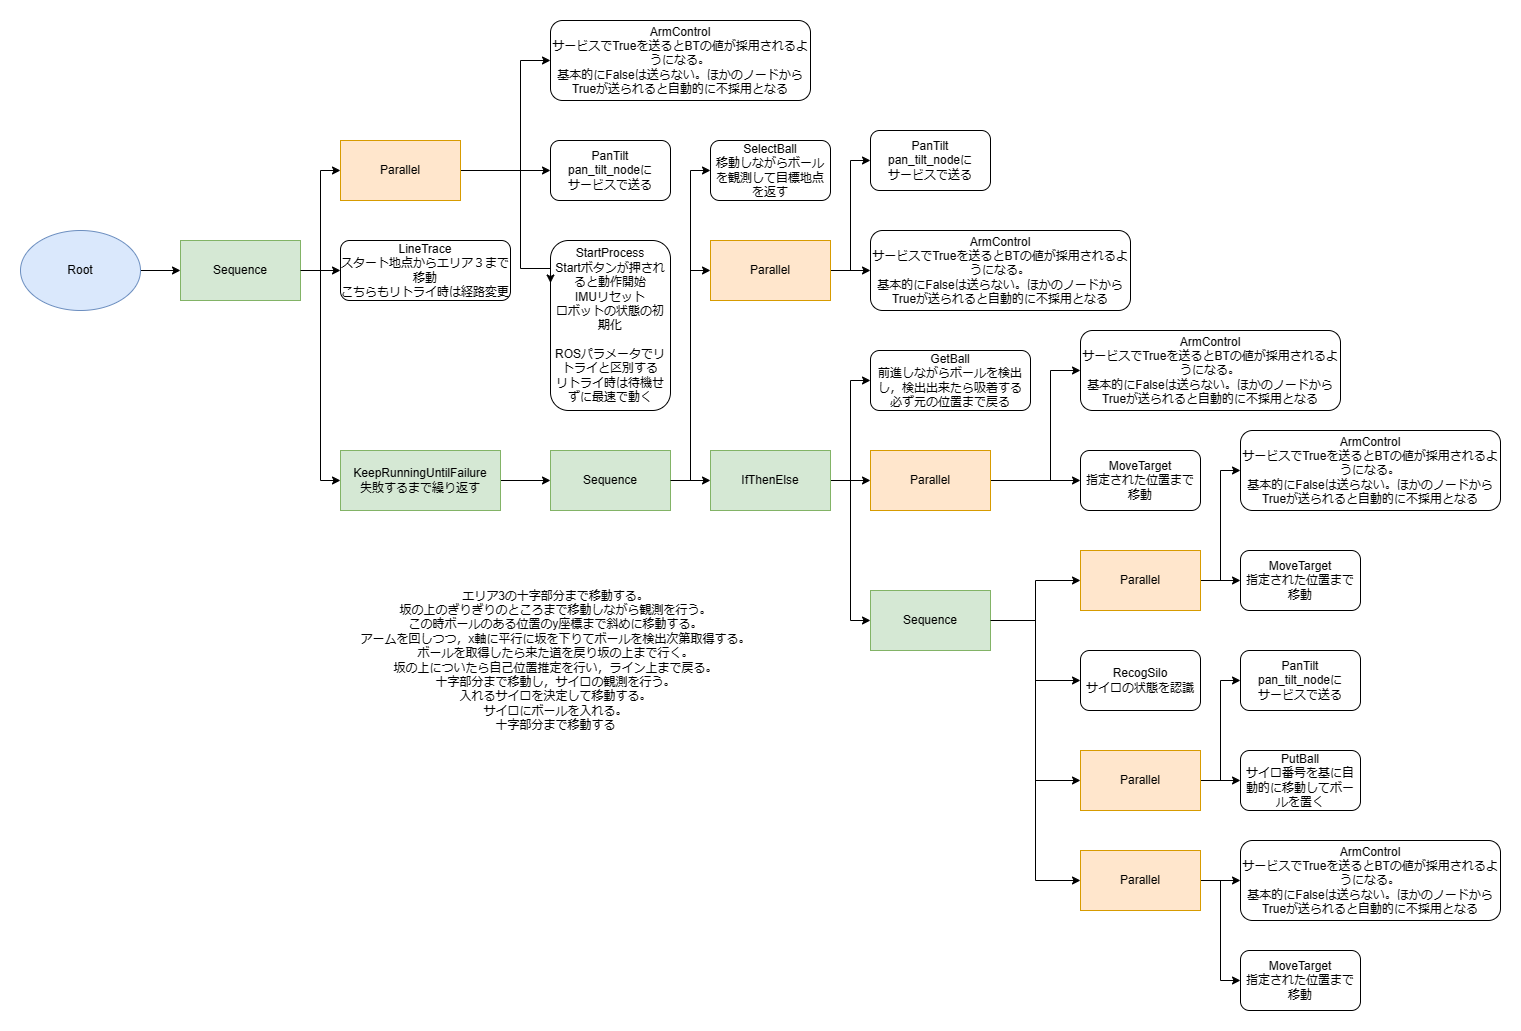

The diagram above was exported from draw.io. Its source (the exported page's mxGraphModel, read from the mxfile embedded in the PNG):
<mxGraphModel dx="1339" dy="799" grid="1" gridSize="10" guides="1" tooltips="1" connect="1" arrows="1" fold="1" page="1" pageScale="1" pageWidth="827" pageHeight="1169" math="0" shadow="0">
  <root>
    <mxCell id="WIyWlLk6GJQsqaUBKTNV-0" />
    <mxCell id="WIyWlLk6GJQsqaUBKTNV-1" parent="WIyWlLk6GJQsqaUBKTNV-0" />
    <mxCell id="05Iq9YJw92VMSZ2qr5Sp-22" style="edgeStyle=orthogonalEdgeStyle;rounded=0;orthogonalLoop=1;jettySize=auto;html=1;" parent="WIyWlLk6GJQsqaUBKTNV-1" source="05Iq9YJw92VMSZ2qr5Sp-1" target="05Iq9YJw92VMSZ2qr5Sp-2" edge="1">
      <mxGeometry relative="1" as="geometry" />
    </mxCell>
    <mxCell id="05Iq9YJw92VMSZ2qr5Sp-1" value="Root" style="ellipse;whiteSpace=wrap;html=1;fillColor=#dae8fc;strokeColor=#6c8ebf;" parent="WIyWlLk6GJQsqaUBKTNV-1" vertex="1">
      <mxGeometry y="280" width="120" height="80" as="geometry" />
    </mxCell>
    <mxCell id="05Iq9YJw92VMSZ2qr5Sp-23" style="edgeStyle=orthogonalEdgeStyle;rounded=0;orthogonalLoop=1;jettySize=auto;html=1;entryX=0;entryY=0.5;entryDx=0;entryDy=0;" parent="WIyWlLk6GJQsqaUBKTNV-1" source="05Iq9YJw92VMSZ2qr5Sp-2" target="30_aI7v0neJLbpWfi3HO-11" edge="1">
      <mxGeometry relative="1" as="geometry">
        <mxPoint x="310" y="230" as="targetPoint" />
      </mxGeometry>
    </mxCell>
    <mxCell id="8qGN8fB-Q2VqYe9GmNwC-49" style="edgeStyle=orthogonalEdgeStyle;rounded=0;orthogonalLoop=1;jettySize=auto;html=1;entryX=0;entryY=0.5;entryDx=0;entryDy=0;" parent="WIyWlLk6GJQsqaUBKTNV-1" source="05Iq9YJw92VMSZ2qr5Sp-2" target="05Iq9YJw92VMSZ2qr5Sp-4" edge="1">
      <mxGeometry relative="1" as="geometry" />
    </mxCell>
    <mxCell id="05Iq9YJw92VMSZ2qr5Sp-2" value="Sequence" style="rounded=0;whiteSpace=wrap;html=1;fillColor=#d5e8d4;strokeColor=#82b366;" parent="WIyWlLk6GJQsqaUBKTNV-1" vertex="1">
      <mxGeometry x="160" y="290" width="120" height="60" as="geometry" />
    </mxCell>
    <mxCell id="05Iq9YJw92VMSZ2qr5Sp-3" value="StartProcess&lt;br&gt;Startボタンが押されると動作開始&lt;br&gt;IMUリセット&lt;br&gt;ロボットの状態の初期化&lt;div&gt;&lt;br&gt;&lt;/div&gt;&lt;div&gt;ROSパラメータでリトライと区別する&lt;/div&gt;&lt;div&gt;リトライ時は待機せずに最速で動く&lt;/div&gt;" style="rounded=1;whiteSpace=wrap;html=1;" parent="WIyWlLk6GJQsqaUBKTNV-1" vertex="1">
      <mxGeometry x="530" y="290" width="120" height="170" as="geometry" />
    </mxCell>
    <mxCell id="05Iq9YJw92VMSZ2qr5Sp-25" style="edgeStyle=orthogonalEdgeStyle;rounded=0;orthogonalLoop=1;jettySize=auto;html=1;exitX=1;exitY=0.5;exitDx=0;exitDy=0;entryX=0;entryY=0.5;entryDx=0;entryDy=0;" parent="WIyWlLk6GJQsqaUBKTNV-1" source="05Iq9YJw92VMSZ2qr5Sp-2" target="05Iq9YJw92VMSZ2qr5Sp-5" edge="1">
      <mxGeometry relative="1" as="geometry" />
    </mxCell>
    <mxCell id="05Iq9YJw92VMSZ2qr5Sp-4" value="LineTrace&lt;br&gt;スタート地点からエリア３まで移動&lt;div&gt;こちらもリトライ時は経路変更&lt;/div&gt;" style="rounded=1;whiteSpace=wrap;html=1;" parent="WIyWlLk6GJQsqaUBKTNV-1" vertex="1">
      <mxGeometry x="320" y="290" width="170" height="60" as="geometry" />
    </mxCell>
    <mxCell id="05Iq9YJw92VMSZ2qr5Sp-26" style="edgeStyle=orthogonalEdgeStyle;rounded=0;orthogonalLoop=1;jettySize=auto;html=1;entryX=0;entryY=0.5;entryDx=0;entryDy=0;" parent="WIyWlLk6GJQsqaUBKTNV-1" source="05Iq9YJw92VMSZ2qr5Sp-5" target="05Iq9YJw92VMSZ2qr5Sp-6" edge="1">
      <mxGeometry relative="1" as="geometry" />
    </mxCell>
    <mxCell id="05Iq9YJw92VMSZ2qr5Sp-5" value="KeepRunningUntilFailure&lt;br&gt;失敗するまで繰り返す" style="rounded=0;whiteSpace=wrap;html=1;fillColor=#d5e8d4;strokeColor=#82b366;" parent="WIyWlLk6GJQsqaUBKTNV-1" vertex="1">
      <mxGeometry x="320" y="500" width="160" height="60" as="geometry" />
    </mxCell>
    <mxCell id="8qGN8fB-Q2VqYe9GmNwC-17" style="edgeStyle=orthogonalEdgeStyle;rounded=0;orthogonalLoop=1;jettySize=auto;html=1;entryX=0;entryY=0.5;entryDx=0;entryDy=0;" parent="WIyWlLk6GJQsqaUBKTNV-1" source="05Iq9YJw92VMSZ2qr5Sp-6" target="05Iq9YJw92VMSZ2qr5Sp-18" edge="1">
      <mxGeometry relative="1" as="geometry" />
    </mxCell>
    <mxCell id="8qGN8fB-Q2VqYe9GmNwC-51" style="edgeStyle=orthogonalEdgeStyle;rounded=0;orthogonalLoop=1;jettySize=auto;html=1;entryX=0;entryY=0.5;entryDx=0;entryDy=0;" parent="WIyWlLk6GJQsqaUBKTNV-1" source="05Iq9YJw92VMSZ2qr5Sp-6" target="8qGN8fB-Q2VqYe9GmNwC-50" edge="1">
      <mxGeometry relative="1" as="geometry" />
    </mxCell>
    <mxCell id="05Iq9YJw92VMSZ2qr5Sp-6" value="Sequence" style="rounded=0;whiteSpace=wrap;html=1;fillColor=#d5e8d4;strokeColor=#82b366;" parent="WIyWlLk6GJQsqaUBKTNV-1" vertex="1">
      <mxGeometry x="530" y="500" width="120" height="60" as="geometry" />
    </mxCell>
    <mxCell id="8qGN8fB-Q2VqYe9GmNwC-19" style="edgeStyle=orthogonalEdgeStyle;rounded=0;orthogonalLoop=1;jettySize=auto;html=1;entryX=0;entryY=0.5;entryDx=0;entryDy=0;" parent="WIyWlLk6GJQsqaUBKTNV-1" source="05Iq9YJw92VMSZ2qr5Sp-8" target="05Iq9YJw92VMSZ2qr5Sp-15" edge="1">
      <mxGeometry relative="1" as="geometry" />
    </mxCell>
    <mxCell id="8qGN8fB-Q2VqYe9GmNwC-55" style="edgeStyle=orthogonalEdgeStyle;rounded=0;orthogonalLoop=1;jettySize=auto;html=1;entryX=0;entryY=0.5;entryDx=0;entryDy=0;" parent="WIyWlLk6GJQsqaUBKTNV-1" source="05Iq9YJw92VMSZ2qr5Sp-8" target="8qGN8fB-Q2VqYe9GmNwC-52" edge="1">
      <mxGeometry relative="1" as="geometry" />
    </mxCell>
    <mxCell id="8qGN8fB-Q2VqYe9GmNwC-56" style="edgeStyle=orthogonalEdgeStyle;rounded=0;orthogonalLoop=1;jettySize=auto;html=1;entryX=0;entryY=0.5;entryDx=0;entryDy=0;" parent="WIyWlLk6GJQsqaUBKTNV-1" source="05Iq9YJw92VMSZ2qr5Sp-8" target="05Iq9YJw92VMSZ2qr5Sp-17" edge="1">
      <mxGeometry relative="1" as="geometry" />
    </mxCell>
    <mxCell id="05Iq9YJw92VMSZ2qr5Sp-8" value="IfThenElse" style="rounded=0;whiteSpace=wrap;html=1;fillColor=#d5e8d4;strokeColor=#82b366;" parent="WIyWlLk6GJQsqaUBKTNV-1" vertex="1">
      <mxGeometry x="690" y="500" width="120" height="60" as="geometry" />
    </mxCell>
    <mxCell id="05Iq9YJw92VMSZ2qr5Sp-10" value="RecogSilo&lt;br&gt;サイロの状態を認識" style="rounded=1;whiteSpace=wrap;html=1;" parent="WIyWlLk6GJQsqaUBKTNV-1" vertex="1">
      <mxGeometry x="1060" y="700" width="120" height="60" as="geometry" />
    </mxCell>
    <mxCell id="05Iq9YJw92VMSZ2qr5Sp-11" value="ArmControl&lt;br&gt;サービスでTrueを送るとBTの値が採用されるようになる。&lt;div&gt;基本的にFalseは送らない。ほかのノードからTrueが送られると自動的に不採用となる&lt;/div&gt;" style="rounded=1;whiteSpace=wrap;html=1;" parent="WIyWlLk6GJQsqaUBKTNV-1" vertex="1">
      <mxGeometry x="530" y="70" width="260" height="80" as="geometry" />
    </mxCell>
    <mxCell id="05Iq9YJw92VMSZ2qr5Sp-13" value="PutBall&lt;br&gt;サイロ番号を基に自動的に移動してボールを置く" style="rounded=1;whiteSpace=wrap;html=1;" parent="WIyWlLk6GJQsqaUBKTNV-1" vertex="1">
      <mxGeometry x="1220" y="800" width="120" height="60" as="geometry" />
    </mxCell>
    <mxCell id="05Iq9YJw92VMSZ2qr5Sp-15" value="GetBall&lt;br&gt;前進しながらボールを検出し，検出出来たら吸着する&lt;br&gt;必ず元の位置まで戻る" style="rounded=1;whiteSpace=wrap;html=1;" parent="WIyWlLk6GJQsqaUBKTNV-1" vertex="1">
      <mxGeometry x="850" y="400" width="160" height="60" as="geometry" />
    </mxCell>
    <mxCell id="8qGN8fB-Q2VqYe9GmNwC-59" style="edgeStyle=orthogonalEdgeStyle;rounded=0;orthogonalLoop=1;jettySize=auto;html=1;" parent="WIyWlLk6GJQsqaUBKTNV-1" source="05Iq9YJw92VMSZ2qr5Sp-17" target="8qGN8fB-Q2VqYe9GmNwC-57" edge="1">
      <mxGeometry relative="1" as="geometry" />
    </mxCell>
    <mxCell id="8qGN8fB-Q2VqYe9GmNwC-68" style="edgeStyle=orthogonalEdgeStyle;rounded=0;orthogonalLoop=1;jettySize=auto;html=1;entryX=0;entryY=0.5;entryDx=0;entryDy=0;" parent="WIyWlLk6GJQsqaUBKTNV-1" source="05Iq9YJw92VMSZ2qr5Sp-17" target="05Iq9YJw92VMSZ2qr5Sp-10" edge="1">
      <mxGeometry relative="1" as="geometry" />
    </mxCell>
    <mxCell id="8qGN8fB-Q2VqYe9GmNwC-70" style="edgeStyle=orthogonalEdgeStyle;rounded=0;orthogonalLoop=1;jettySize=auto;html=1;entryX=0;entryY=0.5;entryDx=0;entryDy=0;" parent="WIyWlLk6GJQsqaUBKTNV-1" source="05Iq9YJw92VMSZ2qr5Sp-17" target="8qGN8fB-Q2VqYe9GmNwC-64" edge="1">
      <mxGeometry relative="1" as="geometry" />
    </mxCell>
    <mxCell id="05Iq9YJw92VMSZ2qr5Sp-17" value="Sequence" style="rounded=0;whiteSpace=wrap;html=1;fillColor=#d5e8d4;strokeColor=#82b366;" parent="WIyWlLk6GJQsqaUBKTNV-1" vertex="1">
      <mxGeometry x="850" y="640" width="120" height="60" as="geometry" />
    </mxCell>
    <mxCell id="8qGN8fB-Q2VqYe9GmNwC-18" style="edgeStyle=orthogonalEdgeStyle;rounded=0;orthogonalLoop=1;jettySize=auto;html=1;entryX=0;entryY=0.5;entryDx=0;entryDy=0;exitX=1;exitY=0.5;exitDx=0;exitDy=0;" parent="WIyWlLk6GJQsqaUBKTNV-1" source="8qGN8fB-Q2VqYe9GmNwC-50" target="8qGN8fB-Q2VqYe9GmNwC-31" edge="1">
      <mxGeometry relative="1" as="geometry" />
    </mxCell>
    <mxCell id="05Iq9YJw92VMSZ2qr5Sp-18" value="SelectBall&lt;br&gt;&lt;div&gt;移動しながらボールを観測して目標地点を返す&lt;/div&gt;" style="rounded=1;whiteSpace=wrap;html=1;" parent="WIyWlLk6GJQsqaUBKTNV-1" vertex="1">
      <mxGeometry x="690" y="190" width="120" height="60" as="geometry" />
    </mxCell>
    <mxCell id="05Iq9YJw92VMSZ2qr5Sp-19" value="MoveTarget&lt;div&gt;指定された位置まで移動&lt;/div&gt;" style="rounded=1;whiteSpace=wrap;html=1;" parent="WIyWlLk6GJQsqaUBKTNV-1" vertex="1">
      <mxGeometry x="1060" y="500" width="120" height="60" as="geometry" />
    </mxCell>
    <mxCell id="Ob63QcIxfGactTaNrQxG-4" value="エリア3の十字部分まで移動する。&lt;div&gt;坂の上のぎりぎりのところまで移動しながら観測を行う。&lt;/div&gt;&lt;div&gt;この時ボールのある位置のy座標まで斜めに移動する。&lt;/div&gt;&lt;div&gt;アームを回しつつ，x軸に平行に坂を下りてボールを検出次第取得する。&lt;/div&gt;&lt;div&gt;ボールを取得したら来た道を戻り坂の上まで行く。&lt;/div&gt;&lt;div&gt;坂の上についたら自己位置推定を行い，ライン上まで戻る。&lt;/div&gt;&lt;div&gt;十字部分まで移動し，サイロの観測を行う。&lt;/div&gt;&lt;div&gt;入れるサイロを決定して移動する。&lt;/div&gt;&lt;div&gt;サイロにボールを入れる。&lt;/div&gt;&lt;div&gt;十字部分まで移動する&lt;/div&gt;" style="text;html=1;align=center;verticalAlign=middle;resizable=0;points=[];autosize=1;strokeColor=none;fillColor=none;" parent="WIyWlLk6GJQsqaUBKTNV-1" vertex="1">
      <mxGeometry x="330" y="630" width="410" height="160" as="geometry" />
    </mxCell>
    <mxCell id="8qGN8fB-Q2VqYe9GmNwC-46" value="" style="edgeStyle=orthogonalEdgeStyle;rounded=0;orthogonalLoop=1;jettySize=auto;html=1;" parent="WIyWlLk6GJQsqaUBKTNV-1" source="30_aI7v0neJLbpWfi3HO-11" target="8qGN8fB-Q2VqYe9GmNwC-15" edge="1">
      <mxGeometry relative="1" as="geometry" />
    </mxCell>
    <mxCell id="8qGN8fB-Q2VqYe9GmNwC-47" style="edgeStyle=orthogonalEdgeStyle;rounded=0;orthogonalLoop=1;jettySize=auto;html=1;entryX=0;entryY=0.5;entryDx=0;entryDy=0;" parent="WIyWlLk6GJQsqaUBKTNV-1" source="30_aI7v0neJLbpWfi3HO-11" target="05Iq9YJw92VMSZ2qr5Sp-11" edge="1">
      <mxGeometry relative="1" as="geometry">
        <Array as="points">
          <mxPoint x="500" y="220" />
          <mxPoint x="500" y="110" />
        </Array>
      </mxGeometry>
    </mxCell>
    <mxCell id="8qGN8fB-Q2VqYe9GmNwC-48" style="edgeStyle=orthogonalEdgeStyle;rounded=0;orthogonalLoop=1;jettySize=auto;html=1;entryX=0;entryY=0.25;entryDx=0;entryDy=0;" parent="WIyWlLk6GJQsqaUBKTNV-1" source="30_aI7v0neJLbpWfi3HO-11" target="05Iq9YJw92VMSZ2qr5Sp-3" edge="1">
      <mxGeometry relative="1" as="geometry">
        <Array as="points">
          <mxPoint x="500" y="220" />
          <mxPoint x="500" y="318" />
        </Array>
      </mxGeometry>
    </mxCell>
    <mxCell id="30_aI7v0neJLbpWfi3HO-11" value="Parallel" style="whiteSpace=wrap;html=1;fillColor=#ffe6cc;strokeColor=#d79b00;" parent="WIyWlLk6GJQsqaUBKTNV-1" vertex="1">
      <mxGeometry x="320" y="190" width="120" height="60" as="geometry" />
    </mxCell>
    <mxCell id="8qGN8fB-Q2VqYe9GmNwC-15" value="PanTilt&lt;div&gt;pan_tilt_nodeに&lt;/div&gt;&lt;div&gt;サービスで送る&lt;/div&gt;" style="rounded=1;whiteSpace=wrap;html=1;" parent="WIyWlLk6GJQsqaUBKTNV-1" vertex="1">
      <mxGeometry x="530" y="190" width="120" height="60" as="geometry" />
    </mxCell>
    <mxCell id="8qGN8fB-Q2VqYe9GmNwC-16" value="MoveTarget&lt;div&gt;指定された位置まで移動&lt;/div&gt;" style="rounded=1;whiteSpace=wrap;html=1;" parent="WIyWlLk6GJQsqaUBKTNV-1" vertex="1">
      <mxGeometry x="1220" y="600" width="120" height="60" as="geometry" />
    </mxCell>
    <mxCell id="8qGN8fB-Q2VqYe9GmNwC-26" value="MoveTarget&lt;div&gt;指定された位置まで移動&lt;/div&gt;" style="rounded=1;whiteSpace=wrap;html=1;" parent="WIyWlLk6GJQsqaUBKTNV-1" vertex="1">
      <mxGeometry x="1220" y="1000" width="120" height="60" as="geometry" />
    </mxCell>
    <mxCell id="8qGN8fB-Q2VqYe9GmNwC-32" style="edgeStyle=orthogonalEdgeStyle;rounded=0;orthogonalLoop=1;jettySize=auto;html=1;entryX=0;entryY=0.5;entryDx=0;entryDy=0;exitX=1;exitY=0.5;exitDx=0;exitDy=0;" parent="WIyWlLk6GJQsqaUBKTNV-1" source="05Iq9YJw92VMSZ2qr5Sp-6" target="05Iq9YJw92VMSZ2qr5Sp-8" edge="1">
      <mxGeometry relative="1" as="geometry">
        <mxPoint x="1040" y="320" as="sourcePoint" />
        <Array as="points">
          <mxPoint x="670" y="530" />
          <mxPoint x="670" y="530" />
        </Array>
      </mxGeometry>
    </mxCell>
    <mxCell id="8qGN8fB-Q2VqYe9GmNwC-36" style="edgeStyle=orthogonalEdgeStyle;rounded=0;orthogonalLoop=1;jettySize=auto;html=1;entryX=0;entryY=0.5;entryDx=0;entryDy=0;exitX=1;exitY=0.5;exitDx=0;exitDy=0;" parent="WIyWlLk6GJQsqaUBKTNV-1" source="8qGN8fB-Q2VqYe9GmNwC-50" target="8qGN8fB-Q2VqYe9GmNwC-35" edge="1">
      <mxGeometry relative="1" as="geometry" />
    </mxCell>
    <mxCell id="8qGN8fB-Q2VqYe9GmNwC-31" value="PanTilt&lt;div&gt;pan_tilt_nodeに&lt;/div&gt;&lt;div&gt;サービスで送る&lt;/div&gt;" style="rounded=1;whiteSpace=wrap;html=1;" parent="WIyWlLk6GJQsqaUBKTNV-1" vertex="1">
      <mxGeometry x="850" y="180" width="120" height="60" as="geometry" />
    </mxCell>
    <mxCell id="8qGN8fB-Q2VqYe9GmNwC-35" value="ArmControl&lt;br&gt;サービスでTrueを送るとBTの値が採用されるようになる。&lt;div&gt;基本的にFalseは送らない。ほかのノードからTrueが送られると自動的に不採用となる&lt;/div&gt;" style="rounded=1;whiteSpace=wrap;html=1;" parent="WIyWlLk6GJQsqaUBKTNV-1" vertex="1">
      <mxGeometry x="850" y="280" width="260" height="80" as="geometry" />
    </mxCell>
    <mxCell id="8qGN8fB-Q2VqYe9GmNwC-37" value="ArmControl&lt;br&gt;サービスでTrueを送るとBTの値が採用されるようになる。&lt;div&gt;基本的にFalseは送らない。ほかのノードからTrueが送られると自動的に不採用となる&lt;/div&gt;" style="rounded=1;whiteSpace=wrap;html=1;" parent="WIyWlLk6GJQsqaUBKTNV-1" vertex="1">
      <mxGeometry x="1060" y="380" width="260" height="80" as="geometry" />
    </mxCell>
    <mxCell id="8qGN8fB-Q2VqYe9GmNwC-39" value="ArmControl&lt;br&gt;サービスでTrueを送るとBTの値が採用されるようになる。&lt;div&gt;基本的にFalseは送らない。ほかのノードからTrueが送られると自動的に不採用となる&lt;/div&gt;" style="rounded=1;whiteSpace=wrap;html=1;" parent="WIyWlLk6GJQsqaUBKTNV-1" vertex="1">
      <mxGeometry x="1220" y="480" width="260" height="80" as="geometry" />
    </mxCell>
    <mxCell id="8qGN8fB-Q2VqYe9GmNwC-44" value="ArmControl&lt;br&gt;サービスでTrueを送るとBTの値が採用されるようになる。&lt;div&gt;基本的にFalseは送らない。ほかのノードからTrueが送られると自動的に不採用となる&lt;/div&gt;" style="rounded=1;whiteSpace=wrap;html=1;" parent="WIyWlLk6GJQsqaUBKTNV-1" vertex="1">
      <mxGeometry x="1220" y="890" width="260" height="80" as="geometry" />
    </mxCell>
    <mxCell id="8qGN8fB-Q2VqYe9GmNwC-50" value="Parallel" style="whiteSpace=wrap;html=1;fillColor=#ffe6cc;strokeColor=#d79b00;" parent="WIyWlLk6GJQsqaUBKTNV-1" vertex="1">
      <mxGeometry x="690" y="290" width="120" height="60" as="geometry" />
    </mxCell>
    <mxCell id="8qGN8fB-Q2VqYe9GmNwC-66" style="edgeStyle=orthogonalEdgeStyle;rounded=0;orthogonalLoop=1;jettySize=auto;html=1;" parent="WIyWlLk6GJQsqaUBKTNV-1" source="8qGN8fB-Q2VqYe9GmNwC-52" target="05Iq9YJw92VMSZ2qr5Sp-19" edge="1">
      <mxGeometry relative="1" as="geometry" />
    </mxCell>
    <mxCell id="8qGN8fB-Q2VqYe9GmNwC-67" style="edgeStyle=orthogonalEdgeStyle;rounded=0;orthogonalLoop=1;jettySize=auto;html=1;entryX=0;entryY=0.5;entryDx=0;entryDy=0;" parent="WIyWlLk6GJQsqaUBKTNV-1" source="8qGN8fB-Q2VqYe9GmNwC-52" target="8qGN8fB-Q2VqYe9GmNwC-37" edge="1">
      <mxGeometry relative="1" as="geometry">
        <Array as="points">
          <mxPoint x="1030" y="530" />
          <mxPoint x="1030" y="420" />
        </Array>
      </mxGeometry>
    </mxCell>
    <mxCell id="8qGN8fB-Q2VqYe9GmNwC-52" value="Parallel" style="whiteSpace=wrap;html=1;fillColor=#ffe6cc;strokeColor=#d79b00;" parent="WIyWlLk6GJQsqaUBKTNV-1" vertex="1">
      <mxGeometry x="850" y="500" width="120" height="60" as="geometry" />
    </mxCell>
    <mxCell id="8qGN8fB-Q2VqYe9GmNwC-61" style="edgeStyle=orthogonalEdgeStyle;rounded=0;orthogonalLoop=1;jettySize=auto;html=1;entryX=0;entryY=0.5;entryDx=0;entryDy=0;" parent="WIyWlLk6GJQsqaUBKTNV-1" source="8qGN8fB-Q2VqYe9GmNwC-57" target="8qGN8fB-Q2VqYe9GmNwC-39" edge="1">
      <mxGeometry relative="1" as="geometry" />
    </mxCell>
    <mxCell id="8qGN8fB-Q2VqYe9GmNwC-62" style="edgeStyle=orthogonalEdgeStyle;rounded=0;orthogonalLoop=1;jettySize=auto;html=1;" parent="WIyWlLk6GJQsqaUBKTNV-1" source="8qGN8fB-Q2VqYe9GmNwC-57" target="8qGN8fB-Q2VqYe9GmNwC-16" edge="1">
      <mxGeometry relative="1" as="geometry" />
    </mxCell>
    <mxCell id="8qGN8fB-Q2VqYe9GmNwC-57" value="Parallel" style="whiteSpace=wrap;html=1;fillColor=#ffe6cc;strokeColor=#d79b00;" parent="WIyWlLk6GJQsqaUBKTNV-1" vertex="1">
      <mxGeometry x="1060" y="600" width="120" height="60" as="geometry" />
    </mxCell>
    <mxCell id="8qGN8fB-Q2VqYe9GmNwC-74" style="edgeStyle=orthogonalEdgeStyle;rounded=0;orthogonalLoop=1;jettySize=auto;html=1;entryX=0;entryY=0.5;entryDx=0;entryDy=0;" parent="WIyWlLk6GJQsqaUBKTNV-1" source="8qGN8fB-Q2VqYe9GmNwC-64" target="8qGN8fB-Q2VqYe9GmNwC-44" edge="1">
      <mxGeometry relative="1" as="geometry" />
    </mxCell>
    <mxCell id="8qGN8fB-Q2VqYe9GmNwC-76" style="edgeStyle=orthogonalEdgeStyle;rounded=0;orthogonalLoop=1;jettySize=auto;html=1;entryX=0;entryY=0.5;entryDx=0;entryDy=0;" parent="WIyWlLk6GJQsqaUBKTNV-1" source="8qGN8fB-Q2VqYe9GmNwC-64" target="8qGN8fB-Q2VqYe9GmNwC-26" edge="1">
      <mxGeometry relative="1" as="geometry" />
    </mxCell>
    <mxCell id="8qGN8fB-Q2VqYe9GmNwC-64" value="Parallel" style="whiteSpace=wrap;html=1;fillColor=#ffe6cc;strokeColor=#d79b00;" parent="WIyWlLk6GJQsqaUBKTNV-1" vertex="1">
      <mxGeometry x="1060" y="900" width="120" height="60" as="geometry" />
    </mxCell>
    <mxCell id="sfRHVHroyTqK54xnYJPk-0" value="PanTilt&lt;div&gt;pan_tilt_nodeに&lt;/div&gt;&lt;div&gt;サービスで送る&lt;/div&gt;" style="rounded=1;whiteSpace=wrap;html=1;" vertex="1" parent="WIyWlLk6GJQsqaUBKTNV-1">
      <mxGeometry x="1220" y="700" width="120" height="60" as="geometry" />
    </mxCell>
    <mxCell id="sfRHVHroyTqK54xnYJPk-2" value="" style="edgeStyle=orthogonalEdgeStyle;rounded=0;orthogonalLoop=1;jettySize=auto;html=1;entryX=0;entryY=0.5;entryDx=0;entryDy=0;" edge="1" parent="WIyWlLk6GJQsqaUBKTNV-1" source="05Iq9YJw92VMSZ2qr5Sp-17" target="sfRHVHroyTqK54xnYJPk-1">
      <mxGeometry relative="1" as="geometry">
        <mxPoint x="1240" y="830" as="targetPoint" />
        <mxPoint x="970" y="670" as="sourcePoint" />
      </mxGeometry>
    </mxCell>
    <mxCell id="sfRHVHroyTqK54xnYJPk-4" style="edgeStyle=orthogonalEdgeStyle;rounded=0;orthogonalLoop=1;jettySize=auto;html=1;entryX=0;entryY=0.5;entryDx=0;entryDy=0;" edge="1" parent="WIyWlLk6GJQsqaUBKTNV-1" source="sfRHVHroyTqK54xnYJPk-1" target="sfRHVHroyTqK54xnYJPk-0">
      <mxGeometry relative="1" as="geometry" />
    </mxCell>
    <mxCell id="sfRHVHroyTqK54xnYJPk-5" style="edgeStyle=orthogonalEdgeStyle;rounded=0;orthogonalLoop=1;jettySize=auto;html=1;entryX=0;entryY=0.5;entryDx=0;entryDy=0;" edge="1" parent="WIyWlLk6GJQsqaUBKTNV-1" source="sfRHVHroyTqK54xnYJPk-1" target="05Iq9YJw92VMSZ2qr5Sp-13">
      <mxGeometry relative="1" as="geometry" />
    </mxCell>
    <mxCell id="sfRHVHroyTqK54xnYJPk-1" value="Parallel" style="whiteSpace=wrap;html=1;fillColor=#ffe6cc;strokeColor=#d79b00;" vertex="1" parent="WIyWlLk6GJQsqaUBKTNV-1">
      <mxGeometry x="1060" y="800" width="120" height="60" as="geometry" />
    </mxCell>
  </root>
</mxGraphModel>